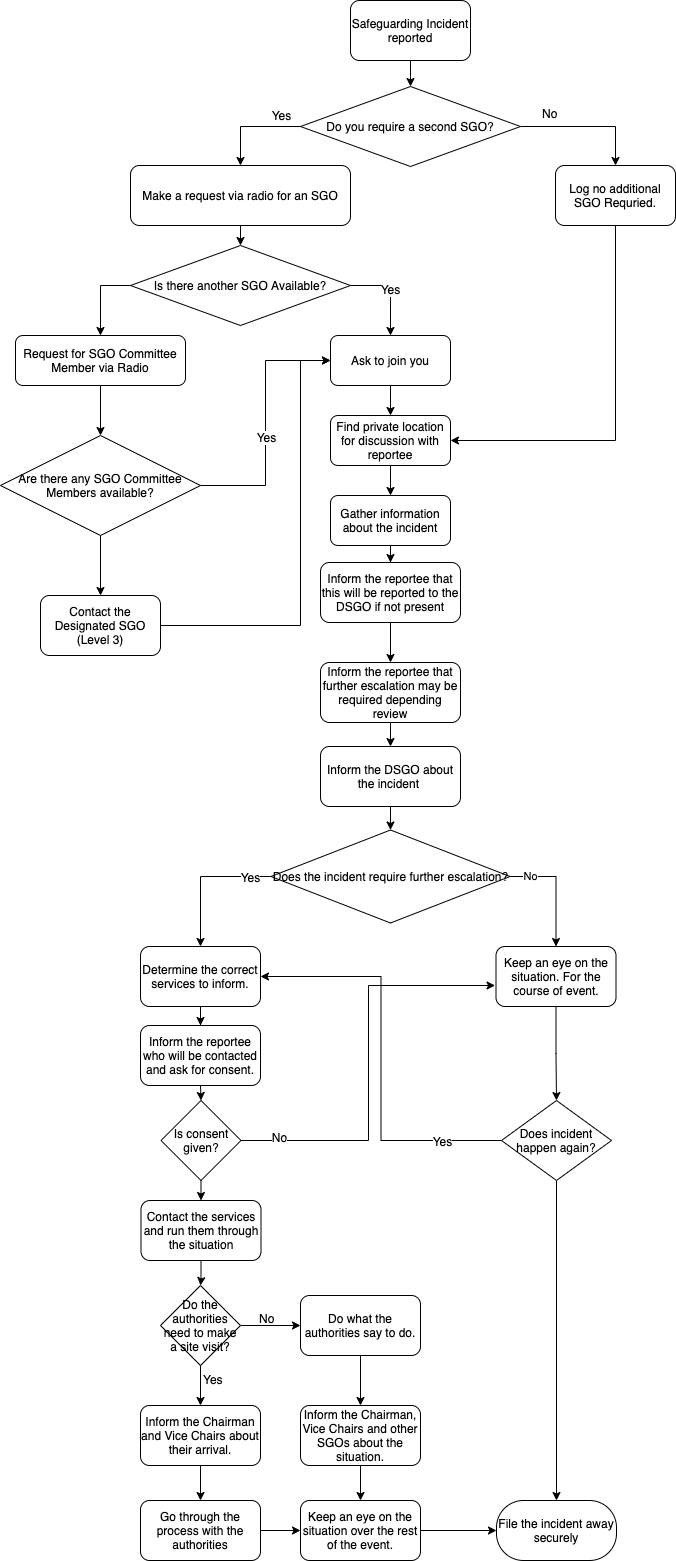

The diagram above was exported from draw.io. Its source (the exported page's mxGraphModel, read from the mxfile embedded in the PNG):
<mxGraphModel dx="1106" dy="1003" grid="1" gridSize="10" guides="1" tooltips="1" connect="1" arrows="1" fold="1" page="1" pageScale="1" pageWidth="1169" pageHeight="1654" math="0" shadow="0">
  <root>
    <mxCell id="0" />
    <mxCell id="1" parent="0" />
    <mxCell id="q5NcY9ODzvQHPZhjs3Rm-5" style="edgeStyle=orthogonalEdgeStyle;rounded=0;orthogonalLoop=1;jettySize=auto;html=1;exitX=0.5;exitY=1;exitDx=0;exitDy=0;entryX=0.5;entryY=0;entryDx=0;entryDy=0;" parent="1" source="q5NcY9ODzvQHPZhjs3Rm-1" target="q5NcY9ODzvQHPZhjs3Rm-2" edge="1">
      <mxGeometry relative="1" as="geometry" />
    </mxCell>
    <mxCell id="q5NcY9ODzvQHPZhjs3Rm-1" value="Safeguarding Incident reported" style="rounded=1;whiteSpace=wrap;html=1;" parent="1" vertex="1">
      <mxGeometry x="630" y="37" width="120" height="60" as="geometry" />
    </mxCell>
    <mxCell id="q5NcY9ODzvQHPZhjs3Rm-6" style="edgeStyle=orthogonalEdgeStyle;rounded=0;orthogonalLoop=1;jettySize=auto;html=1;entryX=0.5;entryY=0;entryDx=0;entryDy=0;exitX=0;exitY=0.5;exitDx=0;exitDy=0;" parent="1" source="q5NcY9ODzvQHPZhjs3Rm-2" target="q5NcY9ODzvQHPZhjs3Rm-11" edge="1">
      <mxGeometry relative="1" as="geometry">
        <mxPoint x="510" y="187" as="targetPoint" />
      </mxGeometry>
    </mxCell>
    <mxCell id="q5NcY9ODzvQHPZhjs3Rm-8" value="Yes" style="text;html=1;resizable=0;points=[];align=center;verticalAlign=middle;labelBackgroundColor=#ffffff;" parent="q5NcY9ODzvQHPZhjs3Rm-6" vertex="1" connectable="0">
      <mxGeometry x="0.0111" y="5" relative="1" as="geometry">
        <mxPoint x="30" y="-17" as="offset" />
      </mxGeometry>
    </mxCell>
    <mxCell id="q5NcY9ODzvQHPZhjs3Rm-7" style="edgeStyle=orthogonalEdgeStyle;rounded=0;orthogonalLoop=1;jettySize=auto;html=1;entryX=0.5;entryY=0;entryDx=0;entryDy=0;" parent="1" source="q5NcY9ODzvQHPZhjs3Rm-2" target="q5NcY9ODzvQHPZhjs3Rm-10" edge="1">
      <mxGeometry relative="1" as="geometry">
        <mxPoint x="900" y="187" as="targetPoint" />
      </mxGeometry>
    </mxCell>
    <mxCell id="q5NcY9ODzvQHPZhjs3Rm-2" value="Do you require a second SGO?" style="rhombus;whiteSpace=wrap;html=1;" parent="1" vertex="1">
      <mxGeometry x="580" y="123" width="220" height="80" as="geometry" />
    </mxCell>
    <mxCell id="q5NcY9ODzvQHPZhjs3Rm-9" value="No" style="text;html=1;resizable=0;points=[];autosize=1;align=left;verticalAlign=top;spacingTop=-4;" parent="1" vertex="1">
      <mxGeometry x="820" y="141" width="30" height="20" as="geometry" />
    </mxCell>
    <mxCell id="q5NcY9ODzvQHPZhjs3Rm-53" style="edgeStyle=orthogonalEdgeStyle;rounded=0;orthogonalLoop=1;jettySize=auto;html=1;exitX=0.5;exitY=1;exitDx=0;exitDy=0;entryX=1;entryY=0.5;entryDx=0;entryDy=0;" parent="1" source="q5NcY9ODzvQHPZhjs3Rm-10" target="q5NcY9ODzvQHPZhjs3Rm-34" edge="1">
      <mxGeometry relative="1" as="geometry" />
    </mxCell>
    <mxCell id="q5NcY9ODzvQHPZhjs3Rm-10" value="Log no additional SGO Requried." style="rounded=1;whiteSpace=wrap;html=1;comic=0;" parent="1" vertex="1">
      <mxGeometry x="835" y="202" width="120" height="60" as="geometry" />
    </mxCell>
    <mxCell id="q5NcY9ODzvQHPZhjs3Rm-18" style="edgeStyle=orthogonalEdgeStyle;rounded=0;orthogonalLoop=1;jettySize=auto;html=1;exitX=0.5;exitY=1;exitDx=0;exitDy=0;entryX=0.5;entryY=0;entryDx=0;entryDy=0;" parent="1" source="q5NcY9ODzvQHPZhjs3Rm-11" target="q5NcY9ODzvQHPZhjs3Rm-17" edge="1">
      <mxGeometry relative="1" as="geometry" />
    </mxCell>
    <mxCell id="q5NcY9ODzvQHPZhjs3Rm-11" value="Make a request via radio for an SGO" style="rounded=1;whiteSpace=wrap;html=1;comic=0;" parent="1" vertex="1">
      <mxGeometry x="410" y="202" width="220" height="60" as="geometry" />
    </mxCell>
    <mxCell id="q5NcY9ODzvQHPZhjs3Rm-20" style="edgeStyle=orthogonalEdgeStyle;rounded=0;orthogonalLoop=1;jettySize=auto;html=1;exitX=1;exitY=0.5;exitDx=0;exitDy=0;entryX=0.5;entryY=0;entryDx=0;entryDy=0;" parent="1" source="q5NcY9ODzvQHPZhjs3Rm-17" target="q5NcY9ODzvQHPZhjs3Rm-19" edge="1">
      <mxGeometry relative="1" as="geometry" />
    </mxCell>
    <mxCell id="q5NcY9ODzvQHPZhjs3Rm-28" value="Yes&lt;br&gt;" style="text;html=1;resizable=0;points=[];align=center;verticalAlign=middle;labelBackgroundColor=#ffffff;" parent="q5NcY9ODzvQHPZhjs3Rm-20" vertex="1" connectable="0">
      <mxGeometry x="-0.1333" y="-3" relative="1" as="geometry">
        <mxPoint as="offset" />
      </mxGeometry>
    </mxCell>
    <mxCell id="q5NcY9ODzvQHPZhjs3Rm-22" style="edgeStyle=orthogonalEdgeStyle;rounded=0;orthogonalLoop=1;jettySize=auto;html=1;exitX=0;exitY=0.5;exitDx=0;exitDy=0;entryX=0.5;entryY=0;entryDx=0;entryDy=0;" parent="1" target="q5NcY9ODzvQHPZhjs3Rm-21" edge="1">
      <mxGeometry relative="1" as="geometry">
        <mxPoint x="465" y="322" as="sourcePoint" />
        <Array as="points">
          <mxPoint x="380" y="322" />
        </Array>
      </mxGeometry>
    </mxCell>
    <mxCell id="q5NcY9ODzvQHPZhjs3Rm-27" value="No" style="text;html=1;resizable=0;points=[];align=center;verticalAlign=middle;labelBackgroundColor=#ffffff;" parent="q5NcY9ODzvQHPZhjs3Rm-22" vertex="1" connectable="0">
      <mxGeometry x="-0.6444" y="2" relative="1" as="geometry">
        <mxPoint as="offset" />
      </mxGeometry>
    </mxCell>
    <mxCell id="q5NcY9ODzvQHPZhjs3Rm-17" value="Is there another SGO Available?" style="rhombus;whiteSpace=wrap;html=1;rounded=0;comic=0;" parent="1" vertex="1">
      <mxGeometry x="410" y="282" width="220" height="80" as="geometry" />
    </mxCell>
    <mxCell id="q5NcY9ODzvQHPZhjs3Rm-35" value="" style="edgeStyle=orthogonalEdgeStyle;rounded=0;orthogonalLoop=1;jettySize=auto;html=1;" parent="1" source="q5NcY9ODzvQHPZhjs3Rm-19" target="q5NcY9ODzvQHPZhjs3Rm-34" edge="1">
      <mxGeometry relative="1" as="geometry" />
    </mxCell>
    <mxCell id="q5NcY9ODzvQHPZhjs3Rm-19" value="Ask to join you" style="rounded=1;whiteSpace=wrap;html=1;comic=0;" parent="1" vertex="1">
      <mxGeometry x="610" y="372" width="120" height="50" as="geometry" />
    </mxCell>
    <mxCell id="q5NcY9ODzvQHPZhjs3Rm-37" value="" style="edgeStyle=orthogonalEdgeStyle;rounded=0;orthogonalLoop=1;jettySize=auto;html=1;" parent="1" source="q5NcY9ODzvQHPZhjs3Rm-34" target="q5NcY9ODzvQHPZhjs3Rm-36" edge="1">
      <mxGeometry relative="1" as="geometry" />
    </mxCell>
    <mxCell id="q5NcY9ODzvQHPZhjs3Rm-34" value="Find private location for discussion with reportee" style="rounded=1;whiteSpace=wrap;html=1;comic=0;" parent="1" vertex="1">
      <mxGeometry x="610" y="452" width="120" height="50" as="geometry" />
    </mxCell>
    <mxCell id="q5NcY9ODzvQHPZhjs3Rm-48" value="" style="edgeStyle=orthogonalEdgeStyle;rounded=0;orthogonalLoop=1;jettySize=auto;html=1;" parent="1" source="q5NcY9ODzvQHPZhjs3Rm-36" target="q5NcY9ODzvQHPZhjs3Rm-47" edge="1">
      <mxGeometry relative="1" as="geometry" />
    </mxCell>
    <mxCell id="q5NcY9ODzvQHPZhjs3Rm-36" value="Gather information about the incident" style="rounded=1;whiteSpace=wrap;html=1;comic=0;" parent="1" vertex="1">
      <mxGeometry x="610" y="532" width="120" height="50" as="geometry" />
    </mxCell>
    <mxCell id="q5NcY9ODzvQHPZhjs3Rm-52" value="" style="edgeStyle=orthogonalEdgeStyle;rounded=0;orthogonalLoop=1;jettySize=auto;html=1;" parent="1" source="q5NcY9ODzvQHPZhjs3Rm-47" target="q5NcY9ODzvQHPZhjs3Rm-51" edge="1">
      <mxGeometry relative="1" as="geometry" />
    </mxCell>
    <mxCell id="q5NcY9ODzvQHPZhjs3Rm-47" value="Inform the reportee that this will be reported to the DSGO if not present" style="rounded=1;whiteSpace=wrap;html=1;comic=0;" parent="1" vertex="1">
      <mxGeometry x="600" y="599" width="140" height="60" as="geometry" />
    </mxCell>
    <mxCell id="q5NcY9ODzvQHPZhjs3Rm-55" value="" style="edgeStyle=orthogonalEdgeStyle;rounded=0;orthogonalLoop=1;jettySize=auto;html=1;" parent="1" source="q5NcY9ODzvQHPZhjs3Rm-51" target="q5NcY9ODzvQHPZhjs3Rm-54" edge="1">
      <mxGeometry relative="1" as="geometry" />
    </mxCell>
    <mxCell id="q5NcY9ODzvQHPZhjs3Rm-51" value="Inform the reportee that further escalation may be required depending review" style="rounded=1;whiteSpace=wrap;html=1;comic=0;" parent="1" vertex="1">
      <mxGeometry x="600" y="699" width="140" height="60" as="geometry" />
    </mxCell>
    <mxCell id="q5NcY9ODzvQHPZhjs3Rm-57" style="edgeStyle=orthogonalEdgeStyle;rounded=0;orthogonalLoop=1;jettySize=auto;html=1;exitX=0.5;exitY=1;exitDx=0;exitDy=0;entryX=0.5;entryY=0;entryDx=0;entryDy=0;" parent="1" source="q5NcY9ODzvQHPZhjs3Rm-54" target="q5NcY9ODzvQHPZhjs3Rm-56" edge="1">
      <mxGeometry relative="1" as="geometry" />
    </mxCell>
    <mxCell id="q5NcY9ODzvQHPZhjs3Rm-54" value="Inform the DSGO about the incident&amp;nbsp;" style="rounded=1;whiteSpace=wrap;html=1;comic=0;" parent="1" vertex="1">
      <mxGeometry x="600" y="783" width="140" height="60" as="geometry" />
    </mxCell>
    <mxCell id="q5NcY9ODzvQHPZhjs3Rm-29" style="edgeStyle=orthogonalEdgeStyle;rounded=0;orthogonalLoop=1;jettySize=auto;html=1;exitX=0.5;exitY=1;exitDx=0;exitDy=0;entryX=0.5;entryY=0;entryDx=0;entryDy=0;" parent="1" source="q5NcY9ODzvQHPZhjs3Rm-21" target="q5NcY9ODzvQHPZhjs3Rm-24" edge="1">
      <mxGeometry relative="1" as="geometry" />
    </mxCell>
    <mxCell id="q5NcY9ODzvQHPZhjs3Rm-21" value="Request for SGO Committee Member via Radio" style="rounded=1;whiteSpace=wrap;html=1;comic=0;" parent="1" vertex="1">
      <mxGeometry x="295" y="372" width="170" height="50" as="geometry" />
    </mxCell>
    <mxCell id="q5NcY9ODzvQHPZhjs3Rm-25" style="edgeStyle=orthogonalEdgeStyle;rounded=0;orthogonalLoop=1;jettySize=auto;html=1;exitX=1;exitY=0.5;exitDx=0;exitDy=0;entryX=0;entryY=0.5;entryDx=0;entryDy=0;" parent="1" source="q5NcY9ODzvQHPZhjs3Rm-24" target="q5NcY9ODzvQHPZhjs3Rm-19" edge="1">
      <mxGeometry relative="1" as="geometry" />
    </mxCell>
    <mxCell id="q5NcY9ODzvQHPZhjs3Rm-30" value="Yes" style="text;html=1;resizable=0;points=[];align=center;verticalAlign=middle;labelBackgroundColor=#ffffff;" parent="q5NcY9ODzvQHPZhjs3Rm-25" vertex="1" connectable="0">
      <mxGeometry x="-0.4" y="37" relative="1" as="geometry">
        <mxPoint x="37" y="-37" as="offset" />
      </mxGeometry>
    </mxCell>
    <mxCell id="q5NcY9ODzvQHPZhjs3Rm-31" style="edgeStyle=orthogonalEdgeStyle;rounded=0;orthogonalLoop=1;jettySize=auto;html=1;exitX=0.5;exitY=1;exitDx=0;exitDy=0;entryX=0.5;entryY=0;entryDx=0;entryDy=0;" parent="1" source="q5NcY9ODzvQHPZhjs3Rm-24" target="q5NcY9ODzvQHPZhjs3Rm-26" edge="1">
      <mxGeometry relative="1" as="geometry" />
    </mxCell>
    <mxCell id="q5NcY9ODzvQHPZhjs3Rm-24" value="Are there any SGO Committee Members available?" style="rhombus;whiteSpace=wrap;html=1;rounded=0;comic=0;" parent="1" vertex="1">
      <mxGeometry x="280" y="472" width="200" height="100" as="geometry" />
    </mxCell>
    <mxCell id="q5NcY9ODzvQHPZhjs3Rm-26" value="Contact the Designated SGO (Level 3)" style="rounded=1;whiteSpace=wrap;html=1;comic=0;" parent="1" vertex="1">
      <mxGeometry x="320" y="632" width="120" height="60" as="geometry" />
    </mxCell>
    <mxCell id="q5NcY9ODzvQHPZhjs3Rm-61" style="edgeStyle=orthogonalEdgeStyle;rounded=0;orthogonalLoop=1;jettySize=auto;html=1;exitX=0;exitY=0.5;exitDx=0;exitDy=0;entryX=0.5;entryY=0;entryDx=0;entryDy=0;" parent="1" source="q5NcY9ODzvQHPZhjs3Rm-56" target="q5NcY9ODzvQHPZhjs3Rm-58" edge="1">
      <mxGeometry relative="1" as="geometry" />
    </mxCell>
    <mxCell id="NKtE-ePoWb3CUa1dKReG-1" value="Yes" style="text;html=1;resizable=0;points=[];align=center;verticalAlign=middle;labelBackgroundColor=#ffffff;" parent="q5NcY9ODzvQHPZhjs3Rm-61" connectable="0" vertex="1">
      <mxGeometry x="-0.7021" relative="1" as="geometry">
        <mxPoint as="offset" />
      </mxGeometry>
    </mxCell>
    <mxCell id="q5NcY9ODzvQHPZhjs3Rm-64" value="No" style="edgeStyle=orthogonalEdgeStyle;rounded=0;orthogonalLoop=1;jettySize=auto;html=1;exitX=1;exitY=0.5;exitDx=0;exitDy=0;" parent="1" source="q5NcY9ODzvQHPZhjs3Rm-56" target="q5NcY9ODzvQHPZhjs3Rm-63" edge="1">
      <mxGeometry x="-0.6552" relative="1" as="geometry">
        <mxPoint as="offset" />
      </mxGeometry>
    </mxCell>
    <mxCell id="q5NcY9ODzvQHPZhjs3Rm-56" value="Does the incident require further escalation?" style="rhombus;whiteSpace=wrap;html=1;rounded=0;comic=0;" parent="1" vertex="1">
      <mxGeometry x="550.5" y="866.5" width="239" height="93" as="geometry" />
    </mxCell>
    <mxCell id="q5NcY9ODzvQHPZhjs3Rm-60" value="" style="edgeStyle=orthogonalEdgeStyle;rounded=0;orthogonalLoop=1;jettySize=auto;html=1;" parent="1" source="q5NcY9ODzvQHPZhjs3Rm-58" target="q5NcY9ODzvQHPZhjs3Rm-59" edge="1">
      <mxGeometry relative="1" as="geometry" />
    </mxCell>
    <mxCell id="q5NcY9ODzvQHPZhjs3Rm-58" value="Determine the correct services to inform." style="rounded=1;whiteSpace=wrap;html=1;comic=0;" parent="1" vertex="1">
      <mxGeometry x="420" y="983" width="120" height="60" as="geometry" />
    </mxCell>
    <mxCell id="q5NcY9ODzvQHPZhjs3Rm-75" style="edgeStyle=orthogonalEdgeStyle;rounded=0;orthogonalLoop=1;jettySize=auto;html=1;exitX=0.5;exitY=1;exitDx=0;exitDy=0;entryX=0.5;entryY=0;entryDx=0;entryDy=0;" parent="1" source="q5NcY9ODzvQHPZhjs3Rm-59" target="q5NcY9ODzvQHPZhjs3Rm-72" edge="1">
      <mxGeometry relative="1" as="geometry" />
    </mxCell>
    <mxCell id="q5NcY9ODzvQHPZhjs3Rm-59" value="Inform the reportee who will be contacted and ask for consent." style="rounded=1;whiteSpace=wrap;html=1;comic=0;" parent="1" vertex="1">
      <mxGeometry x="420" y="1062" width="120" height="60" as="geometry" />
    </mxCell>
    <mxCell id="q5NcY9ODzvQHPZhjs3Rm-68" style="edgeStyle=orthogonalEdgeStyle;rounded=0;orthogonalLoop=1;jettySize=auto;html=1;exitX=0.5;exitY=1;exitDx=0;exitDy=0;entryX=0.5;entryY=0;entryDx=0;entryDy=0;" parent="1" source="q5NcY9ODzvQHPZhjs3Rm-63" target="q5NcY9ODzvQHPZhjs3Rm-65" edge="1">
      <mxGeometry relative="1" as="geometry" />
    </mxCell>
    <mxCell id="q5NcY9ODzvQHPZhjs3Rm-63" value="Keep an eye on the situation. For the course of event." style="rounded=1;whiteSpace=wrap;html=1;comic=0;" parent="1" vertex="1">
      <mxGeometry x="775.5" y="983" width="120" height="60" as="geometry" />
    </mxCell>
    <mxCell id="q5NcY9ODzvQHPZhjs3Rm-66" style="edgeStyle=orthogonalEdgeStyle;rounded=0;orthogonalLoop=1;jettySize=auto;html=1;exitX=0;exitY=0.5;exitDx=0;exitDy=0;entryX=1;entryY=0.5;entryDx=0;entryDy=0;" parent="1" source="q5NcY9ODzvQHPZhjs3Rm-65" target="q5NcY9ODzvQHPZhjs3Rm-58" edge="1">
      <mxGeometry relative="1" as="geometry" />
    </mxCell>
    <mxCell id="q5NcY9ODzvQHPZhjs3Rm-67" value="Yes" style="text;html=1;resizable=0;points=[];align=center;verticalAlign=middle;labelBackgroundColor=#ffffff;" parent="q5NcY9ODzvQHPZhjs3Rm-66" vertex="1" connectable="0">
      <mxGeometry x="-0.5042" y="1" relative="1" as="geometry">
        <mxPoint x="40" y="-1" as="offset" />
      </mxGeometry>
    </mxCell>
    <mxCell id="q5NcY9ODzvQHPZhjs3Rm-70" value="" style="edgeStyle=orthogonalEdgeStyle;rounded=0;orthogonalLoop=1;jettySize=auto;html=1;entryX=0.5;entryY=0;entryDx=0;entryDy=0;" parent="1" source="q5NcY9ODzvQHPZhjs3Rm-65" target="q5NcY9ODzvQHPZhjs3Rm-71" edge="1">
      <mxGeometry relative="1" as="geometry">
        <mxPoint x="835.5" y="1243" as="targetPoint" />
      </mxGeometry>
    </mxCell>
    <mxCell id="q5NcY9ODzvQHPZhjs3Rm-65" value="Does incident happen again?" style="rhombus;whiteSpace=wrap;html=1;rounded=0;comic=0;" parent="1" vertex="1">
      <mxGeometry x="781" y="1137" width="110" height="80" as="geometry" />
    </mxCell>
    <mxCell id="q5NcY9ODzvQHPZhjs3Rm-71" value="File the incident away securely" style="rounded=1;whiteSpace=wrap;html=1;comic=0;arcSize=45;" parent="1" vertex="1">
      <mxGeometry x="776" y="1537" width="120" height="60" as="geometry" />
    </mxCell>
    <mxCell id="q5NcY9ODzvQHPZhjs3Rm-74" style="edgeStyle=orthogonalEdgeStyle;rounded=0;orthogonalLoop=1;jettySize=auto;html=1;exitX=1;exitY=0.5;exitDx=0;exitDy=0;entryX=-0.008;entryY=0.65;entryDx=0;entryDy=0;entryPerimeter=0;" parent="1" source="q5NcY9ODzvQHPZhjs3Rm-72" target="q5NcY9ODzvQHPZhjs3Rm-63" edge="1">
      <mxGeometry relative="1" as="geometry" />
    </mxCell>
    <mxCell id="q5NcY9ODzvQHPZhjs3Rm-76" value="No" style="text;html=1;resizable=0;points=[];align=center;verticalAlign=middle;labelBackgroundColor=#ffffff;" parent="q5NcY9ODzvQHPZhjs3Rm-74" vertex="1" connectable="0">
      <mxGeometry x="-0.8136" y="4" relative="1" as="geometry">
        <mxPoint as="offset" />
      </mxGeometry>
    </mxCell>
    <mxCell id="q5NcY9ODzvQHPZhjs3Rm-78" style="edgeStyle=orthogonalEdgeStyle;rounded=0;orthogonalLoop=1;jettySize=auto;html=1;exitX=0.5;exitY=1;exitDx=0;exitDy=0;entryX=0.5;entryY=0;entryDx=0;entryDy=0;" parent="1" source="q5NcY9ODzvQHPZhjs3Rm-72" target="q5NcY9ODzvQHPZhjs3Rm-77" edge="1">
      <mxGeometry relative="1" as="geometry" />
    </mxCell>
    <mxCell id="q5NcY9ODzvQHPZhjs3Rm-72" value="Is consent given?" style="rhombus;whiteSpace=wrap;html=1;rounded=0;comic=0;" parent="1" vertex="1">
      <mxGeometry x="440.5" y="1137" width="80" height="80" as="geometry" />
    </mxCell>
    <mxCell id="q5NcY9ODzvQHPZhjs3Rm-80" value="" style="edgeStyle=orthogonalEdgeStyle;rounded=0;orthogonalLoop=1;jettySize=auto;html=1;entryX=0.5;entryY=0;entryDx=0;entryDy=0;" parent="1" source="q5NcY9ODzvQHPZhjs3Rm-77" target="q5NcY9ODzvQHPZhjs3Rm-81" edge="1">
      <mxGeometry relative="1" as="geometry">
        <mxPoint x="480.5" y="1377" as="targetPoint" />
      </mxGeometry>
    </mxCell>
    <mxCell id="q5NcY9ODzvQHPZhjs3Rm-77" value="Contact the services and run them through the situation" style="rounded=1;whiteSpace=wrap;html=1;comic=0;" parent="1" vertex="1">
      <mxGeometry x="420.5" y="1237" width="120" height="60" as="geometry" />
    </mxCell>
    <mxCell id="q5NcY9ODzvQHPZhjs3Rm-83" style="edgeStyle=orthogonalEdgeStyle;rounded=0;orthogonalLoop=1;jettySize=auto;html=1;exitX=0.5;exitY=1;exitDx=0;exitDy=0;entryX=0.5;entryY=0;entryDx=0;entryDy=0;" parent="1" source="q5NcY9ODzvQHPZhjs3Rm-81" target="q5NcY9ODzvQHPZhjs3Rm-82" edge="1">
      <mxGeometry relative="1" as="geometry" />
    </mxCell>
    <mxCell id="q5NcY9ODzvQHPZhjs3Rm-88" style="edgeStyle=orthogonalEdgeStyle;rounded=0;orthogonalLoop=1;jettySize=auto;html=1;exitX=1;exitY=0.5;exitDx=0;exitDy=0;" parent="1" source="q5NcY9ODzvQHPZhjs3Rm-81" target="q5NcY9ODzvQHPZhjs3Rm-84" edge="1">
      <mxGeometry relative="1" as="geometry" />
    </mxCell>
    <mxCell id="q5NcY9ODzvQHPZhjs3Rm-81" value="Do the authorities need to make a site visit?" style="rhombus;whiteSpace=wrap;html=1;rounded=0;comic=0;" parent="1" vertex="1">
      <mxGeometry x="440" y="1322" width="80" height="80" as="geometry" />
    </mxCell>
    <mxCell id="q5NcY9ODzvQHPZhjs3Rm-92" value="" style="edgeStyle=orthogonalEdgeStyle;rounded=0;orthogonalLoop=1;jettySize=auto;html=1;" parent="1" source="q5NcY9ODzvQHPZhjs3Rm-82" target="q5NcY9ODzvQHPZhjs3Rm-91" edge="1">
      <mxGeometry relative="1" as="geometry" />
    </mxCell>
    <mxCell id="q5NcY9ODzvQHPZhjs3Rm-82" value="Inform the Chairman and Vice Chairs about their arrival." style="rounded=1;whiteSpace=wrap;html=1;comic=0;" parent="1" vertex="1">
      <mxGeometry x="420" y="1442" width="120" height="60" as="geometry" />
    </mxCell>
    <mxCell id="q5NcY9ODzvQHPZhjs3Rm-95" style="edgeStyle=orthogonalEdgeStyle;rounded=0;orthogonalLoop=1;jettySize=auto;html=1;exitX=1;exitY=0.5;exitDx=0;exitDy=0;entryX=0;entryY=0.5;entryDx=0;entryDy=0;" parent="1" source="q5NcY9ODzvQHPZhjs3Rm-91" target="q5NcY9ODzvQHPZhjs3Rm-93" edge="1">
      <mxGeometry relative="1" as="geometry" />
    </mxCell>
    <mxCell id="q5NcY9ODzvQHPZhjs3Rm-91" value="Go through the process with the authorities" style="rounded=1;whiteSpace=wrap;html=1;comic=0;" parent="1" vertex="1">
      <mxGeometry x="420" y="1537" width="120" height="60" as="geometry" />
    </mxCell>
    <mxCell id="q5NcY9ODzvQHPZhjs3Rm-87" value="" style="edgeStyle=orthogonalEdgeStyle;rounded=0;orthogonalLoop=1;jettySize=auto;html=1;" parent="1" source="q5NcY9ODzvQHPZhjs3Rm-84" target="q5NcY9ODzvQHPZhjs3Rm-86" edge="1">
      <mxGeometry relative="1" as="geometry" />
    </mxCell>
    <mxCell id="q5NcY9ODzvQHPZhjs3Rm-84" value="Do what the authorities say to do." style="rounded=1;whiteSpace=wrap;html=1;comic=0;" parent="1" vertex="1">
      <mxGeometry x="580" y="1332" width="120" height="60" as="geometry" />
    </mxCell>
    <mxCell id="q5NcY9ODzvQHPZhjs3Rm-94" value="" style="edgeStyle=orthogonalEdgeStyle;rounded=0;orthogonalLoop=1;jettySize=auto;html=1;" parent="1" source="q5NcY9ODzvQHPZhjs3Rm-86" target="q5NcY9ODzvQHPZhjs3Rm-93" edge="1">
      <mxGeometry relative="1" as="geometry" />
    </mxCell>
    <mxCell id="q5NcY9ODzvQHPZhjs3Rm-86" value="Inform the Chairman, Vice Chairs and other SGOs about the situation." style="rounded=1;whiteSpace=wrap;html=1;comic=0;" parent="1" vertex="1">
      <mxGeometry x="580" y="1442" width="120" height="60" as="geometry" />
    </mxCell>
    <mxCell id="q5NcY9ODzvQHPZhjs3Rm-96" style="edgeStyle=orthogonalEdgeStyle;rounded=0;orthogonalLoop=1;jettySize=auto;html=1;exitX=1;exitY=0.5;exitDx=0;exitDy=0;entryX=0;entryY=0.5;entryDx=0;entryDy=0;" parent="1" source="q5NcY9ODzvQHPZhjs3Rm-93" target="q5NcY9ODzvQHPZhjs3Rm-71" edge="1">
      <mxGeometry relative="1" as="geometry" />
    </mxCell>
    <mxCell id="q5NcY9ODzvQHPZhjs3Rm-93" value="Keep an eye on the situation over the rest of the event." style="rounded=1;whiteSpace=wrap;html=1;comic=0;" parent="1" vertex="1">
      <mxGeometry x="580" y="1537" width="120" height="60" as="geometry" />
    </mxCell>
    <mxCell id="q5NcY9ODzvQHPZhjs3Rm-89" value="No" style="text;html=1;resizable=0;points=[];autosize=1;align=left;verticalAlign=top;spacingTop=-4;" parent="1" vertex="1">
      <mxGeometry x="537" y="1346" width="30" height="20" as="geometry" />
    </mxCell>
    <mxCell id="q5NcY9ODzvQHPZhjs3Rm-90" value="Yes" style="text;html=1;resizable=0;points=[];autosize=1;align=left;verticalAlign=top;spacingTop=-4;" parent="1" vertex="1">
      <mxGeometry x="480.5" y="1407" width="40" height="20" as="geometry" />
    </mxCell>
    <mxCell id="NKtE-ePoWb3CUa1dKReG-5" value="" style="endArrow=classic;html=1;entryX=0;entryY=0.5;entryDx=0;entryDy=0;exitX=1;exitY=0.5;exitDx=0;exitDy=0;edgeStyle=orthogonalEdgeStyle;rounded=0;comic=0;" parent="1" source="q5NcY9ODzvQHPZhjs3Rm-26" target="q5NcY9ODzvQHPZhjs3Rm-19" edge="1">
      <mxGeometry width="50" height="50" relative="1" as="geometry">
        <mxPoint x="320" y="910" as="sourcePoint" />
        <mxPoint x="520" y="594" as="targetPoint" />
        <Array as="points">
          <mxPoint x="580" y="662" />
          <mxPoint x="580" y="397" />
        </Array>
      </mxGeometry>
    </mxCell>
  </root>
</mxGraphModel>